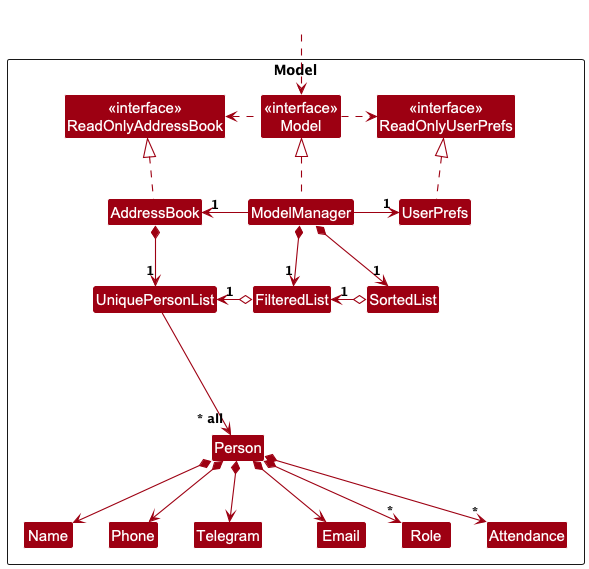

The diagram above was rendered by PlantUML. Its source (embedded in the PNG):
@startuml
!include style.puml
skinparam arrowThickness 1.1
skinparam arrowColor MODEL_COLOR
skinparam classBackgroundColor MODEL_COLOR

Package Model as ModelPackage <<Rectangle>>{
Class "<<interface>>\nReadOnlyAddressBook" as ReadOnlyAddressBook
Class "<<interface>>\nReadOnlyUserPrefs" as ReadOnlyUserPrefs
Class "<<interface>>\nModel" as Model
Class AddressBook
Class ModelManager
Class UserPrefs

Class UniquePersonList
Class Person
Class Telegram
Class Email
Class Name
Class Phone
Class Role
Class Attendance
Class FilteredList
Class SortedList

Class I #FFFFFF
}

Class HiddenOutside #FFFFFF
HiddenOutside ..> Model

AddressBook .up.|> ReadOnlyAddressBook

ModelManager .up.|> Model
Model .right.> ReadOnlyUserPrefs
Model .left.> ReadOnlyAddressBook
ModelManager -left-> "1" AddressBook
ModelManager -right-> "1" UserPrefs
ModelManager *-down-> "1" SortedList
ModelManager *-down-> "1" FilteredList
UserPrefs .up.|> ReadOnlyUserPrefs

AddressBook *--> "1" UniquePersonList
UniquePersonList --> "~* all" Person
Person *--> Name
Person *--> Phone
Person *--> Email
Person *--> Telegram
Person *--> "*" Role
Person *--> "*" Attendance

Person -[hidden]up--> I
UniquePersonList -[hidden]right-> I

SortedList o-left-> "1" FilteredList
FilteredList o-> "1" UniquePersonList

Name -[hidden]right-> Phone
Telegram -[hidden]right-> Telegram

@enduml